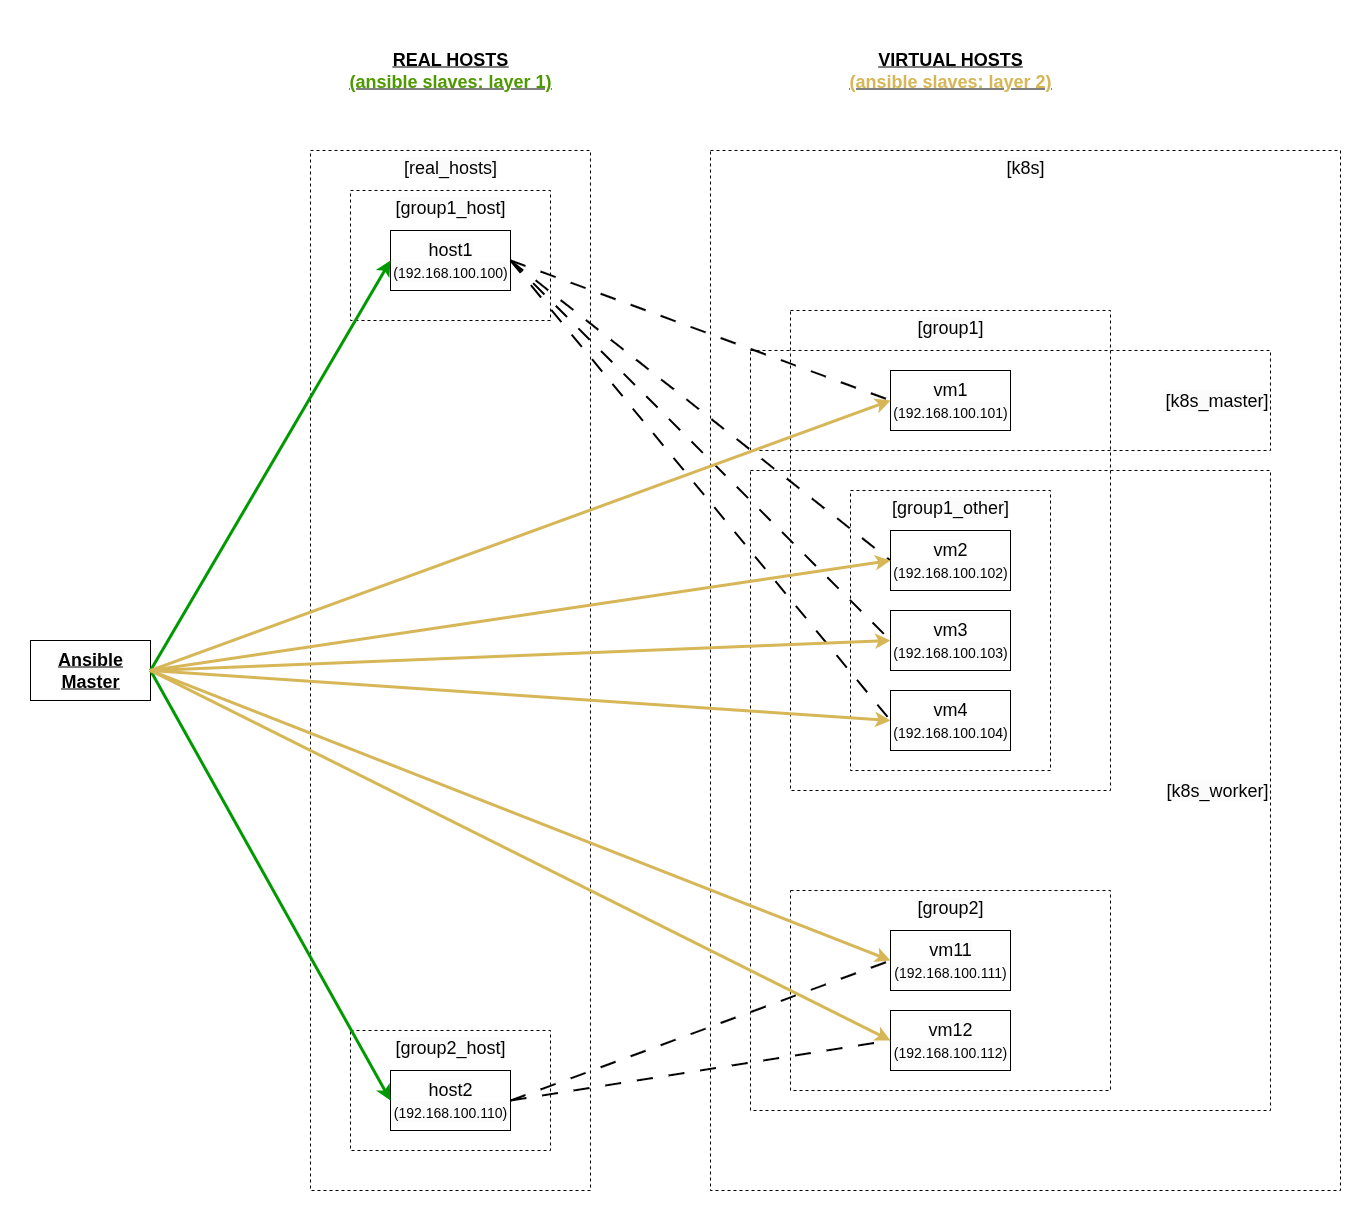

The diagram above was exported from draw.io. Its source (the exported page's mxGraphModel, read from the mxfile embedded in the PNG):
<mxGraphModel dx="2377" dy="2365" grid="1" gridSize="10" guides="1" tooltips="1" connect="1" arrows="1" fold="1" page="1" pageScale="1" pageWidth="850" pageHeight="1100" math="0" shadow="0">
  <root>
    <mxCell id="0" />
    <mxCell id="1" parent="0" />
    <mxCell id="mbn3e6iZ19--HT8J6tYk-29" value="&lt;span style=&quot;background-color: rgb(251, 251, 251);&quot;&gt;[k8s]&lt;/span&gt;" style="rounded=0;whiteSpace=wrap;html=1;dashed=1;fillColor=none;verticalAlign=top;align=center;fontSize=18;" parent="1" vertex="1">
      <mxGeometry x="680" y="-120" width="630" height="1040" as="geometry" />
    </mxCell>
    <mxCell id="mbn3e6iZ19--HT8J6tYk-26" value="&lt;span style=&quot;background-color: rgb(251, 251, 251);&quot;&gt;[k8s_worker]&lt;/span&gt;" style="rounded=0;whiteSpace=wrap;html=1;dashed=1;fillColor=none;verticalAlign=middle;align=right;fontSize=18;" parent="1" vertex="1">
      <mxGeometry x="720" y="200" width="520" height="640" as="geometry" />
    </mxCell>
    <mxCell id="mbn3e6iZ19--HT8J6tYk-18" value="&lt;span style=&quot;background-color: rgb(251, 251, 251);&quot;&gt;[group2]&lt;/span&gt;" style="rounded=0;whiteSpace=wrap;html=1;dashed=1;fillColor=none;verticalAlign=top;fontSize=18;" parent="1" vertex="1">
      <mxGeometry x="760" y="620" width="320" height="200" as="geometry" />
    </mxCell>
    <mxCell id="mbn3e6iZ19--HT8J6tYk-15" value="&lt;span style=&quot;background-color: rgb(251, 251, 251);&quot;&gt;[group1]&lt;/span&gt;" style="rounded=0;whiteSpace=wrap;html=1;dashed=1;fillColor=none;verticalAlign=top;fontSize=18;" parent="1" vertex="1">
      <mxGeometry x="760" y="40" width="320" height="480" as="geometry" />
    </mxCell>
    <mxCell id="mbn3e6iZ19--HT8J6tYk-14" value="&lt;span style=&quot;background-color: rgb(251, 251, 251);&quot;&gt;[group1_other]&lt;/span&gt;" style="rounded=0;whiteSpace=wrap;html=1;dashed=1;fillColor=none;verticalAlign=top;fontSize=18;" parent="1" vertex="1">
      <mxGeometry x="820" y="220" width="200" height="280" as="geometry" />
    </mxCell>
    <mxCell id="mbn3e6iZ19--HT8J6tYk-13" value="&lt;span style=&quot;background-color: rgb(251, 251, 251);&quot;&gt;[k8s_master]&lt;/span&gt;" style="rounded=0;whiteSpace=wrap;html=1;dashed=1;fillColor=none;verticalAlign=middle;align=right;fontSize=18;" parent="1" vertex="1">
      <mxGeometry x="720" y="80" width="520" height="100" as="geometry" />
    </mxCell>
    <mxCell id="mbn3e6iZ19--HT8J6tYk-8" value="&lt;span style=&quot;background-color: rgb(251, 251, 251);&quot;&gt;[real_hosts]&lt;/span&gt;" style="rounded=0;whiteSpace=wrap;html=1;dashed=1;fillColor=none;verticalAlign=top;fontSize=18;" parent="1" vertex="1">
      <mxGeometry x="280" y="-120" width="280" height="1040" as="geometry" />
    </mxCell>
    <mxCell id="mbn3e6iZ19--HT8J6tYk-5" value="&lt;span style=&quot;background-color: rgb(251, 251, 251);&quot;&gt;[group2_host]&lt;/span&gt;" style="rounded=0;whiteSpace=wrap;html=1;dashed=1;fillColor=none;verticalAlign=top;fontSize=18;" parent="1" vertex="1">
      <mxGeometry x="320" y="760" width="200" height="120" as="geometry" />
    </mxCell>
    <mxCell id="mbn3e6iZ19--HT8J6tYk-4" value="&lt;span style=&quot;background-color: rgb(251, 251, 251);&quot;&gt;[group1_host]&lt;/span&gt;" style="rounded=0;whiteSpace=wrap;html=1;dashed=1;fillColor=none;verticalAlign=top;fontSize=18;" parent="1" vertex="1">
      <mxGeometry x="320" y="-80" width="200" height="130" as="geometry" />
    </mxCell>
    <mxCell id="mbn3e6iZ19--HT8J6tYk-1" value="&lt;span style=&quot;background-color: rgb(251, 251, 251);&quot;&gt;Ansible Master&lt;/span&gt;" style="rounded=0;whiteSpace=wrap;html=1;fontSize=18;fontStyle=5" parent="1" vertex="1">
      <mxGeometry y="370" width="120" height="60" as="geometry" />
    </mxCell>
    <mxCell id="mbn3e6iZ19--HT8J6tYk-2" value="&lt;span style=&quot;background-color: rgb(251, 251, 251);&quot;&gt;host1&lt;/span&gt;&lt;div&gt;&lt;span style=&quot;background-color: rgb(251, 251, 251);&quot;&gt;&lt;font style=&quot;font-size: 14px;&quot;&gt;(192.168.100.100)&lt;/font&gt;&lt;/span&gt;&lt;/div&gt;" style="rounded=0;whiteSpace=wrap;html=1;fontSize=18;" parent="1" vertex="1">
      <mxGeometry x="360" y="-40" width="120" height="60" as="geometry" />
    </mxCell>
    <mxCell id="mbn3e6iZ19--HT8J6tYk-3" value="&lt;span style=&quot;background-color: rgb(251, 251, 251);&quot;&gt;host2&lt;/span&gt;&lt;div&gt;&lt;span style=&quot;background-color: rgb(251, 251, 251);&quot;&gt;&lt;font style=&quot;font-size: 14px;&quot;&gt;(192.168.100.110)&lt;/font&gt;&lt;/span&gt;&lt;/div&gt;" style="rounded=0;whiteSpace=wrap;html=1;fontSize=18;" parent="1" vertex="1">
      <mxGeometry x="360" y="800" width="120" height="60" as="geometry" />
    </mxCell>
    <mxCell id="mbn3e6iZ19--HT8J6tYk-6" value="" style="endArrow=classic;html=1;rounded=0;entryX=0;entryY=0.5;entryDx=0;entryDy=0;exitX=1;exitY=0.5;exitDx=0;exitDy=0;strokeWidth=3;strokeColor=#009900;" parent="1" source="mbn3e6iZ19--HT8J6tYk-1" target="mbn3e6iZ19--HT8J6tYk-2" edge="1">
      <mxGeometry width="50" height="50" relative="1" as="geometry">
        <mxPoint x="420" y="470" as="sourcePoint" />
        <mxPoint x="470" y="420" as="targetPoint" />
      </mxGeometry>
    </mxCell>
    <mxCell id="mbn3e6iZ19--HT8J6tYk-7" value="" style="endArrow=classic;html=1;rounded=0;entryX=0;entryY=0.5;entryDx=0;entryDy=0;exitX=1;exitY=0.5;exitDx=0;exitDy=0;strokeWidth=3;strokeColor=#009900;" parent="1" source="mbn3e6iZ19--HT8J6tYk-1" target="mbn3e6iZ19--HT8J6tYk-3" edge="1">
      <mxGeometry width="50" height="50" relative="1" as="geometry">
        <mxPoint x="250" y="550" as="sourcePoint" />
        <mxPoint x="400" y="380" as="targetPoint" />
      </mxGeometry>
    </mxCell>
    <mxCell id="mbn3e6iZ19--HT8J6tYk-9" value="&lt;span style=&quot;background-color: rgb(251, 251, 251);&quot;&gt;vm1&lt;/span&gt;&lt;div&gt;&lt;span style=&quot;background-color: rgb(251, 251, 251);&quot;&gt;&lt;font style=&quot;font-size: 14px;&quot;&gt;(192.168.100.101)&lt;/font&gt;&lt;/span&gt;&lt;/div&gt;" style="rounded=0;whiteSpace=wrap;html=1;fontSize=18;" parent="1" vertex="1">
      <mxGeometry x="860" y="100" width="120" height="60" as="geometry" />
    </mxCell>
    <mxCell id="mbn3e6iZ19--HT8J6tYk-10" value="&lt;span style=&quot;background-color: rgb(251, 251, 251);&quot;&gt;vm2&lt;/span&gt;&lt;div&gt;&lt;span style=&quot;background-color: rgb(251, 251, 251);&quot;&gt;&lt;font style=&quot;font-size: 14px;&quot;&gt;(192.168.100.102)&lt;/font&gt;&lt;/span&gt;&lt;/div&gt;" style="rounded=0;whiteSpace=wrap;html=1;fontSize=18;" parent="1" vertex="1">
      <mxGeometry x="860" y="260" width="120" height="60" as="geometry" />
    </mxCell>
    <mxCell id="mbn3e6iZ19--HT8J6tYk-11" value="&lt;span style=&quot;background-color: rgb(251, 251, 251);&quot;&gt;vm3&lt;/span&gt;&lt;div&gt;&lt;span style=&quot;background-color: rgb(251, 251, 251);&quot;&gt;&lt;font style=&quot;font-size: 14px;&quot;&gt;(192.168.100.103)&lt;/font&gt;&lt;/span&gt;&lt;/div&gt;" style="rounded=0;whiteSpace=wrap;html=1;fontSize=18;" parent="1" vertex="1">
      <mxGeometry x="860" y="340" width="120" height="60" as="geometry" />
    </mxCell>
    <mxCell id="mbn3e6iZ19--HT8J6tYk-12" value="&lt;span style=&quot;background-color: rgb(251, 251, 251);&quot;&gt;vm4&lt;/span&gt;&lt;div&gt;&lt;span style=&quot;background-color: rgb(251, 251, 251);&quot;&gt;&lt;font style=&quot;font-size: 14px;&quot;&gt;(192.168.100.104)&lt;/font&gt;&lt;/span&gt;&lt;/div&gt;" style="rounded=0;whiteSpace=wrap;html=1;fontSize=18;" parent="1" vertex="1">
      <mxGeometry x="860" y="420" width="120" height="60" as="geometry" />
    </mxCell>
    <mxCell id="mbn3e6iZ19--HT8J6tYk-16" value="&lt;span style=&quot;background-color: rgb(251, 251, 251);&quot;&gt;vm11&lt;/span&gt;&lt;div&gt;&lt;span style=&quot;background-color: rgb(251, 251, 251);&quot;&gt;&lt;font style=&quot;font-size: 14px;&quot;&gt;(192.168.100.111)&lt;/font&gt;&lt;/span&gt;&lt;/div&gt;" style="rounded=0;whiteSpace=wrap;html=1;fontSize=18;" parent="1" vertex="1">
      <mxGeometry x="860" y="660" width="120" height="60" as="geometry" />
    </mxCell>
    <mxCell id="mbn3e6iZ19--HT8J6tYk-17" value="&lt;span style=&quot;background-color: rgb(251, 251, 251);&quot;&gt;vm12&lt;/span&gt;&lt;div&gt;&lt;span style=&quot;background-color: rgb(251, 251, 251);&quot;&gt;&lt;font style=&quot;font-size: 14px;&quot;&gt;(192.168.100.112)&lt;/font&gt;&lt;/span&gt;&lt;/div&gt;" style="rounded=0;whiteSpace=wrap;html=1;fontSize=18;" parent="1" vertex="1">
      <mxGeometry x="860" y="740" width="120" height="60" as="geometry" />
    </mxCell>
    <mxCell id="mbn3e6iZ19--HT8J6tYk-20" value="" style="endArrow=none;dashed=1;html=1;strokeWidth=2;rounded=0;entryX=0;entryY=0.5;entryDx=0;entryDy=0;exitX=1;exitY=0.5;exitDx=0;exitDy=0;dashPattern=8 8;" parent="1" source="mbn3e6iZ19--HT8J6tYk-3" target="mbn3e6iZ19--HT8J6tYk-16" edge="1">
      <mxGeometry width="50" height="50" relative="1" as="geometry">
        <mxPoint x="630" y="720" as="sourcePoint" />
        <mxPoint x="650" y="660" as="targetPoint" />
      </mxGeometry>
    </mxCell>
    <mxCell id="mbn3e6iZ19--HT8J6tYk-21" value="" style="endArrow=none;dashed=1;html=1;dashPattern=8 8;strokeWidth=2;rounded=0;entryX=0;entryY=0.5;entryDx=0;entryDy=0;exitX=1;exitY=0.5;exitDx=0;exitDy=0;" parent="1" source="mbn3e6iZ19--HT8J6tYk-3" target="mbn3e6iZ19--HT8J6tYk-17" edge="1">
      <mxGeometry width="50" height="50" relative="1" as="geometry">
        <mxPoint x="490" y="840" as="sourcePoint" />
        <mxPoint x="770" y="660" as="targetPoint" />
      </mxGeometry>
    </mxCell>
    <mxCell id="mbn3e6iZ19--HT8J6tYk-22" value="" style="endArrow=none;dashed=1;html=1;strokeWidth=2;rounded=0;entryX=0;entryY=0.5;entryDx=0;entryDy=0;exitX=1;exitY=0.5;exitDx=0;exitDy=0;dashPattern=8 8;" parent="1" source="mbn3e6iZ19--HT8J6tYk-2" target="mbn3e6iZ19--HT8J6tYk-9" edge="1">
      <mxGeometry width="50" height="50" relative="1" as="geometry">
        <mxPoint x="350" y="435" as="sourcePoint" />
        <mxPoint x="630" y="255" as="targetPoint" />
      </mxGeometry>
    </mxCell>
    <mxCell id="mbn3e6iZ19--HT8J6tYk-23" value="" style="endArrow=none;dashed=1;html=1;strokeWidth=2;rounded=0;entryX=0;entryY=0.5;entryDx=0;entryDy=0;exitX=1;exitY=0.5;exitDx=0;exitDy=0;dashPattern=8 8;" parent="1" source="mbn3e6iZ19--HT8J6tYk-2" target="mbn3e6iZ19--HT8J6tYk-10" edge="1">
      <mxGeometry width="50" height="50" relative="1" as="geometry">
        <mxPoint x="380" y="120" as="sourcePoint" />
        <mxPoint x="660" y="280" as="targetPoint" />
      </mxGeometry>
    </mxCell>
    <mxCell id="mbn3e6iZ19--HT8J6tYk-24" value="" style="endArrow=none;dashed=1;html=1;strokeWidth=2;rounded=0;entryX=0;entryY=0.5;entryDx=0;entryDy=0;exitX=1;exitY=0.5;exitDx=0;exitDy=0;dashPattern=8 8;" parent="1" source="mbn3e6iZ19--HT8J6tYk-2" target="mbn3e6iZ19--HT8J6tYk-11" edge="1">
      <mxGeometry width="50" height="50" relative="1" as="geometry">
        <mxPoint x="340" y="130" as="sourcePoint" />
        <mxPoint x="620" y="410" as="targetPoint" />
      </mxGeometry>
    </mxCell>
    <mxCell id="mbn3e6iZ19--HT8J6tYk-25" value="" style="endArrow=none;dashed=1;html=1;strokeWidth=2;rounded=0;entryX=0;entryY=0.5;entryDx=0;entryDy=0;dashPattern=8 8;" parent="1" target="mbn3e6iZ19--HT8J6tYk-12" edge="1">
      <mxGeometry width="50" height="50" relative="1" as="geometry">
        <mxPoint x="480" y="-10" as="sourcePoint" />
        <mxPoint x="710" y="420" as="targetPoint" />
      </mxGeometry>
    </mxCell>
    <mxCell id="mbn3e6iZ19--HT8J6tYk-27" value="REAL HOSTS&lt;div&gt;&lt;font style=&quot;color: rgb(77, 153, 0);&quot;&gt;(ansible slaves: layer 1)&lt;/font&gt;&lt;/div&gt;" style="text;html=1;align=center;verticalAlign=middle;whiteSpace=wrap;rounded=0;fontStyle=5;fontSize=18;" parent="1" vertex="1">
      <mxGeometry x="280" y="-240" width="280" height="80" as="geometry" />
    </mxCell>
    <mxCell id="mbn3e6iZ19--HT8J6tYk-28" value="VIRTUAL HOSTS&lt;div&gt;&lt;font style=&quot;color: rgb(214, 182, 86);&quot;&gt;(ansible slaves: layer 2)&lt;/font&gt;&lt;/div&gt;" style="text;html=1;align=center;verticalAlign=middle;whiteSpace=wrap;rounded=0;fontSize=18;fontStyle=5" parent="1" vertex="1">
      <mxGeometry x="760" y="-240" width="320" height="80" as="geometry" />
    </mxCell>
    <mxCell id="mbn3e6iZ19--HT8J6tYk-30" value="" style="endArrow=classic;html=1;rounded=0;entryX=0;entryY=0.5;entryDx=0;entryDy=0;exitX=1;exitY=0.5;exitDx=0;exitDy=0;fillColor=#fff2cc;strokeColor=#d6b656;gradientColor=#ffd966;strokeWidth=3;" parent="1" source="mbn3e6iZ19--HT8J6tYk-1" target="mbn3e6iZ19--HT8J6tYk-9" edge="1">
      <mxGeometry width="50" height="50" relative="1" as="geometry">
        <mxPoint x="210" y="530" as="sourcePoint" />
        <mxPoint x="450" y="120" as="targetPoint" />
      </mxGeometry>
    </mxCell>
    <mxCell id="mbn3e6iZ19--HT8J6tYk-31" value="" style="endArrow=classic;html=1;rounded=0;entryX=0;entryY=0.5;entryDx=0;entryDy=0;exitX=1;exitY=0.5;exitDx=0;exitDy=0;fillColor=#fff2cc;strokeColor=#d6b656;gradientColor=#ffd966;strokeWidth=3;" parent="1" source="mbn3e6iZ19--HT8J6tYk-1" target="mbn3e6iZ19--HT8J6tYk-10" edge="1">
      <mxGeometry width="50" height="50" relative="1" as="geometry">
        <mxPoint x="130" y="410" as="sourcePoint" />
        <mxPoint x="870" y="140" as="targetPoint" />
      </mxGeometry>
    </mxCell>
    <mxCell id="mbn3e6iZ19--HT8J6tYk-32" value="" style="endArrow=classic;html=1;rounded=0;entryX=0;entryY=0.5;entryDx=0;entryDy=0;exitX=1;exitY=0.5;exitDx=0;exitDy=0;fillColor=#fff2cc;strokeColor=#d6b656;gradientColor=#ffd966;strokeWidth=3;" parent="1" source="mbn3e6iZ19--HT8J6tYk-1" target="mbn3e6iZ19--HT8J6tYk-11" edge="1">
      <mxGeometry width="50" height="50" relative="1" as="geometry">
        <mxPoint x="130" y="410" as="sourcePoint" />
        <mxPoint x="870" y="300" as="targetPoint" />
      </mxGeometry>
    </mxCell>
    <mxCell id="mbn3e6iZ19--HT8J6tYk-33" value="" style="endArrow=classic;html=1;rounded=0;entryX=0;entryY=0.5;entryDx=0;entryDy=0;exitX=1;exitY=0.5;exitDx=0;exitDy=0;fillColor=#fff2cc;strokeColor=#d6b656;gradientColor=#ffd966;strokeWidth=3;" parent="1" source="mbn3e6iZ19--HT8J6tYk-1" target="mbn3e6iZ19--HT8J6tYk-12" edge="1">
      <mxGeometry width="50" height="50" relative="1" as="geometry">
        <mxPoint x="130" y="410" as="sourcePoint" />
        <mxPoint x="870" y="380" as="targetPoint" />
      </mxGeometry>
    </mxCell>
    <mxCell id="mbn3e6iZ19--HT8J6tYk-35" value="" style="endArrow=classic;html=1;rounded=0;entryX=0;entryY=0.5;entryDx=0;entryDy=0;exitX=1;exitY=0.5;exitDx=0;exitDy=0;fillColor=#fff2cc;strokeColor=#d6b656;gradientColor=#ffd966;strokeWidth=3;" parent="1" source="mbn3e6iZ19--HT8J6tYk-1" target="mbn3e6iZ19--HT8J6tYk-16" edge="1">
      <mxGeometry width="50" height="50" relative="1" as="geometry">
        <mxPoint x="130" y="410" as="sourcePoint" />
        <mxPoint x="870" y="460" as="targetPoint" />
      </mxGeometry>
    </mxCell>
    <mxCell id="mbn3e6iZ19--HT8J6tYk-36" value="" style="endArrow=classic;html=1;rounded=0;entryX=0;entryY=0.5;entryDx=0;entryDy=0;exitX=1;exitY=0.5;exitDx=0;exitDy=0;fillColor=#fff2cc;strokeColor=#d6b656;gradientColor=#ffd966;strokeWidth=3;" parent="1" source="mbn3e6iZ19--HT8J6tYk-1" target="mbn3e6iZ19--HT8J6tYk-17" edge="1">
      <mxGeometry width="50" height="50" relative="1" as="geometry">
        <mxPoint x="130" y="410" as="sourcePoint" />
        <mxPoint x="870" y="700" as="targetPoint" />
      </mxGeometry>
    </mxCell>
  </root>
</mxGraphModel>